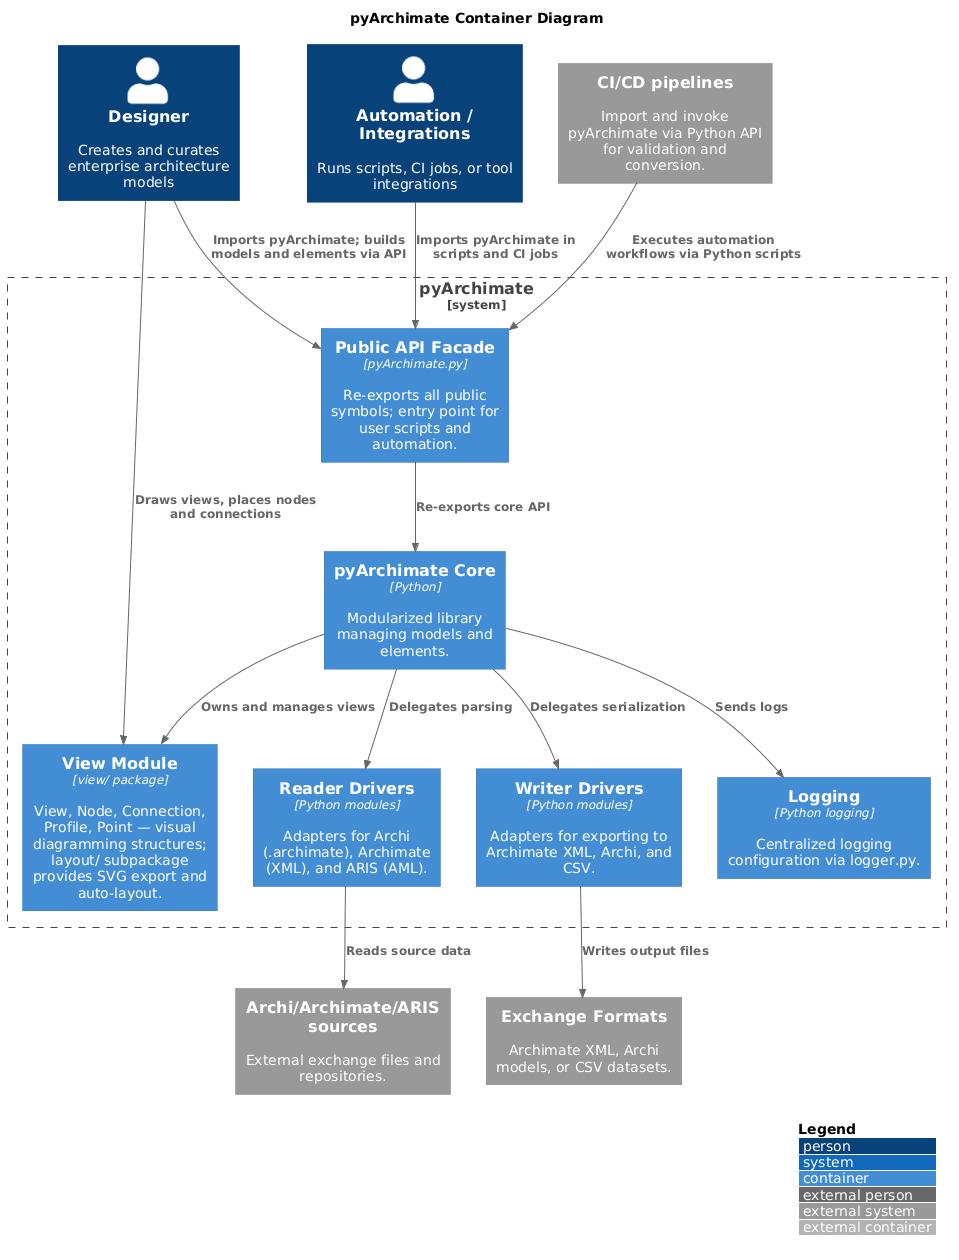

The diagram above was rendered by PlantUML. Its source (embedded in the PNG):
@startuml
!includeurl <C4/C4_Container>
title pyArchimate Container Diagram
LAYOUT_WITH_LEGEND()

Person(designer, "Designer", "Creates and curates enterprise architecture models")
Person(automation, "Automation / Integrations", "Runs scripts, CI jobs, or tool integrations")

System_Boundary(pyArchimateBoundary, "pyArchimate") {
  Container(pyArchimateLib, "pyArchimate Core", "Python", "Modularized library managing models and elements.")
  Container(viewMod, "View Module", "view/ package", "View, Node, Connection, Profile, Point — visual diagramming structures; layout/ subpackage provides SVG export and auto-layout.")
  Container(apiFacade, "Public API Facade", "pyArchimate.py", "Re-exports all public symbols; entry point for user scripts and automation.")
  Container(readers, "Reader Drivers", "Python modules", "Adapters for Archi (.archimate), Archimate (XML), and ARIS (AML).")
  Container(writers, "Writer Drivers", "Python modules", "Adapters for exporting to Archimate XML, Archi, and CSV.")
  Container(logger, "Logging", "Python logging", "Centralized logging configuration via logger.py.")
}

System_Ext(archiFiles, "Archi/Archimate/ARIS sources", "External exchange files and repositories.")
System_Ext(exportTargets, "Exchange Formats", "Archimate XML, Archi models, or CSV datasets.")
System_Ext(buildEnv, "CI/CD pipelines", "Import and invoke pyArchimate via Python API for validation and conversion.")

Rel(designer, apiFacade, "Imports pyArchimate; builds models and elements via API")
Rel(designer, viewMod, "Draws views, places nodes and connections")
Rel(automation, apiFacade, "Imports pyArchimate in scripts and CI jobs")
Rel(apiFacade, pyArchimateLib, "Re-exports core API")
Rel(pyArchimateLib, viewMod, "Owns and manages views")
Rel(pyArchimateLib, readers, "Delegates parsing")
Rel(pyArchimateLib, writers, "Delegates serialization")
Rel(pyArchimateLib, logger, "Sends logs")
Rel(readers, archiFiles, "Reads source data")
Rel(writers, exportTargets, "Writes output files")
Rel(buildEnv, apiFacade, "Executes automation workflows via Python scripts")

@enduml